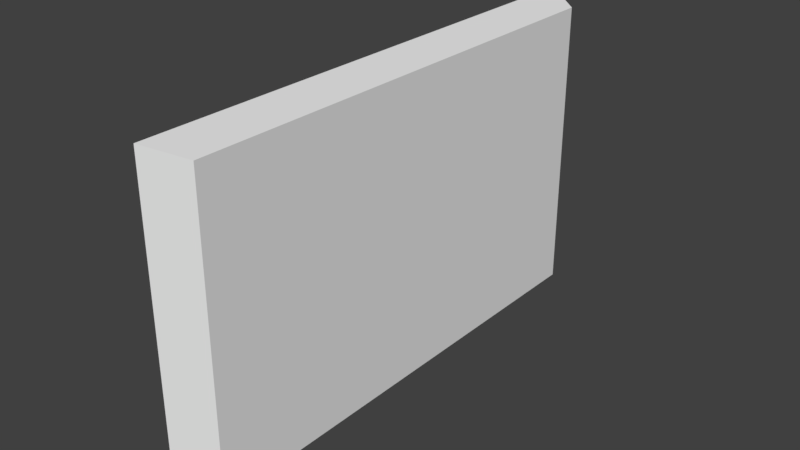 # Source: Shield.blend  (saved by Blender 2.78.0; exported with 4.5.12 LTS)
import bpy
from mathutils import Matrix  # noqa: F401  (used for matrix-valued properties, if any)

bpy.ops.wm.read_factory_settings(use_empty=True)
scene = bpy.context.scene
scene.name = 'Scene'

# ---- collections
col_collection_1 = bpy.data.collections.new('Collection 1'); scene.collection.children.link(col_collection_1)

# ---- world
world_world = bpy.data.worlds.new('World'); scene.world = world_world
world_world.color = (0.05088, 0.05088, 0.05088)
world_world.use_sun_shadow = False
world_world.sun_shadow_jitter_overblur = 0.0
world_world.cycles.sampling_method = 'MANUAL'

# ---- meshes
me_circle = bpy.data.meshes.new('Circle')
me_circle.from_pydata([(0.866, -0.5445, -0.3209), (0.866, 0.5445, -0.3209), (0.866, -0.5445, 0.343), (0.866, 0.5445, 0.343), (0.9399, -0.5, -0.3), (0.9399, 0.5, -0.3), (0.9399, -0.5, 0.3221), (0.9399, 0.5, 0.3221)], [], [(0, 2, 3, 1), (4, 5, 7, 6), (1, 3, 7, 5), (3, 2, 6, 7), (2, 0, 4, 6), (0, 1, 5, 4)])
me_circle.use_remesh_preserve_volume = False
me_circle.use_remesh_preserve_attributes = False
me_circle.use_mirror_vertex_groups = False
me_circle.update()

# ---- objects
ob_empty = bpy.data.objects.new('Empty', None)
ob_circle = bpy.data.objects.new('Circle', me_circle)

# ---- transforms, parenting, visibility, modifiers, constraints
ob_empty.location = (0.0, 0.0, 0.0)
ob_empty.rotation_euler = (0.0, -0.0, 2.094)
ob_empty.empty_image_offset = (0.0, 0.0)
ob_empty.lineart.crease_threshold = 0.0
ob_circle.location = (0.0, 0.0, 0.0)
ob_circle.lineart.crease_threshold = 0.0

# ---- collection membership
col_collection_1.objects.link(ob_empty)
col_collection_1.objects.link(ob_circle)

# ---- scene / render settings (as saved in the file)
scene.frame_start = 1; scene.frame_end = 250; scene.frame_set(1)
scene.render.engine = 'BLENDER_EEVEE_NEXT'
scene.render.resolution_percentage = 50
scene.render.dither_intensity = 0.0
scene.cycles.use_denoising = False
scene.cycles.samples = 128
scene.cycles.sampling_pattern = 'TABULATED_SOBOL'
scene.cycles.light_sampling_threshold = 0.0
scene.cycles.use_adaptive_sampling = False
scene.cycles.use_light_tree = False
scene.cycles.blur_glossy = 0.0
scene.cycles.sample_clamp_indirect = 0.0
scene.view_settings.view_transform = 'Standard'
bpy.context.view_layer.update()

# ---- added for rendering (the .blend has no active camera and no usable light): camera, sun
cam_auto = bpy.data.cameras.new('AutoCamera')
cam_auto.lens = 50.0
cam_auto.sensor_width = 36.0
cam_auto.clip_end = 1000.0
ob_auto_camera = bpy.data.objects.new('AutoCamera', cam_auto)
scene.collection.objects.link(ob_auto_camera)
ob_auto_camera.location = (2.08491, -1.41834, 0.956619)
ob_auto_camera.rotation_euler = (1.09748, -7.21219e-08, 0.694738)
scene.camera = ob_auto_camera
light_auto_sun = bpy.data.lights.new('AutoSun', 'SUN')
light_auto_sun.energy = 3.0
light_auto_sun.angle = 0.0523599
ob_auto_sun = bpy.data.objects.new('AutoSun', light_auto_sun)
scene.collection.objects.link(ob_auto_sun)
ob_auto_sun.rotation_euler = (0.872665, 0.174533, 0.523599)
bpy.context.view_layer.update()
